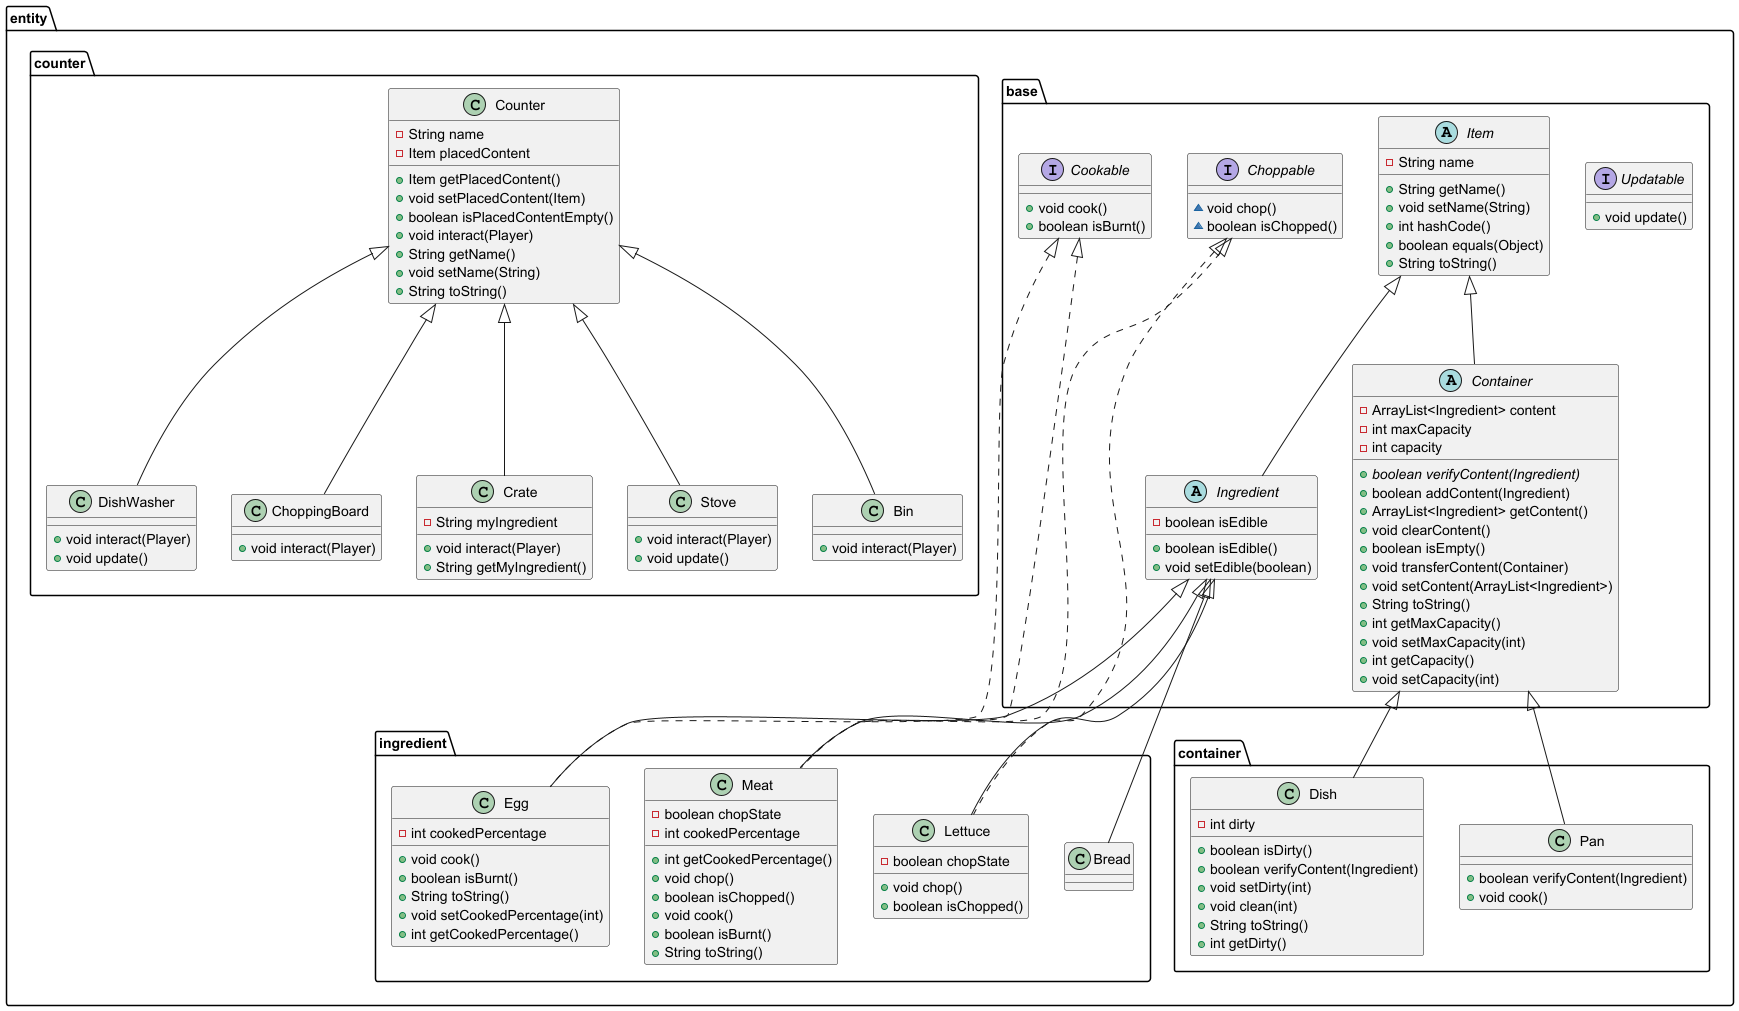

The diagram above was rendered by PlantUML. Its source (embedded in the PNG):
@startuml
class entity.container.Pan {
+ boolean verifyContent(Ingredient)
+ void cook()
}

interface entity.base.Updatable {
+ void update()
}

class entity.ingredient.Egg {
- int cookedPercentage
+ void cook()
+ boolean isBurnt()
+ String toString()
+ void setCookedPercentage(int)
+ int getCookedPercentage()
}


class entity.ingredient.Lettuce {
- boolean chopState
+ void chop()
+ boolean isChopped()
}


class entity.counter.Counter {
- String name
- Item placedContent
+ Item getPlacedContent()
+ void setPlacedContent(Item)
+ boolean isPlacedContentEmpty()
+ void interact(Player)
+ String getName()
+ void setName(String)
+ String toString()
}


abstract class entity.base.Item {
- String name
+ String getName()
+ void setName(String)
+ int hashCode()
+ boolean equals(Object)
+ String toString()
}


class entity.counter.Crate {
- String myIngredient
+ void interact(Player)
+ String getMyIngredient()
}


class entity.container.Dish {
- int dirty
+ boolean isDirty()
+ boolean verifyContent(Ingredient)
+ void setDirty(int)
+ void clean(int)
+ String toString()
+ int getDirty()
}


class entity.ingredient.Bread {
}
class entity.counter.Stove {
+ void interact(Player)
+ void update()
}

interface entity.base.Cookable {
+ void cook()
+ boolean isBurnt()
}

abstract class entity.base.Ingredient {
- boolean isEdible
+ boolean isEdible()
+ void setEdible(boolean)
}


class entity.counter.Bin {
+ void interact(Player)
}

class entity.counter.DishWasher {
+ void interact(Player)
+ void update()
}

class entity.ingredient.Meat {
- boolean chopState
- int cookedPercentage
+ int getCookedPercentage()
+ void chop()
+ boolean isChopped()
+ void cook()
+ boolean isBurnt()
+ String toString()
}


class entity.counter.ChoppingBoard {
+ void interact(Player)
}

abstract class entity.base.Container {
- ArrayList<Ingredient> content
- int maxCapacity
- int capacity
+ {abstract}boolean verifyContent(Ingredient)
+ boolean addContent(Ingredient)
+ ArrayList<Ingredient> getContent()
+ void clearContent()
+ boolean isEmpty()
+ void transferContent(Container)
+ void setContent(ArrayList<Ingredient>)
+ String toString()
+ int getMaxCapacity()
+ void setMaxCapacity(int)
+ int getCapacity()
+ void setCapacity(int)
}


interface entity.base.Choppable {
~ void chop()
~ boolean isChopped()
}



entity.base.Container <|-- entity.container.Pan
entity.base.Cookable <|.. entity.ingredient.Egg
entity.base.Ingredient <|-- entity.ingredient.Egg
entity.base.Choppable <|.. entity.ingredient.Lettuce
entity.base.Ingredient <|-- entity.ingredient.Lettuce
entity.counter.Counter <|-- entity.counter.Crate
entity.base.Container <|-- entity.container.Dish
entity.base.Ingredient <|-- entity.ingredient.Bread
entity.counter.Counter <|-- entity.counter.Stove
entity.base.Item <|-- entity.base.Ingredient
entity.counter.Counter <|-- entity.counter.Bin
entity.counter.Counter <|-- entity.counter.DishWasher
entity.base.Choppable <|.. entity.ingredient.Meat
entity.base.Cookable <|.. entity.ingredient.Meat
entity.base.Ingredient <|-- entity.ingredient.Meat
entity.counter.Counter <|-- entity.counter.ChoppingBoard
entity.base.Item <|-- entity.base.Container
@enduml